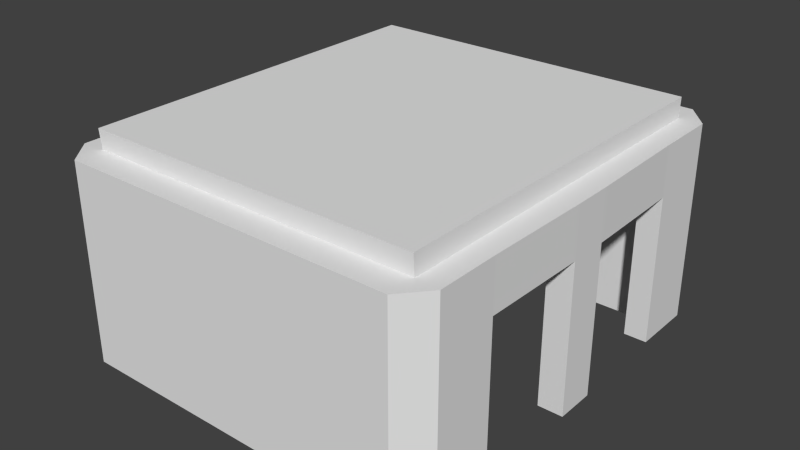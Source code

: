 # Source: door2.blend  (saved by Blender 2.79.0; exported with 4.5.12 LTS)
import bpy
from mathutils import Matrix  # noqa: F401  (used for matrix-valued properties, if any)

bpy.ops.wm.read_factory_settings(use_empty=True)
scene = bpy.context.scene
scene.name = 'Scene'

# ---- collections
col_collection_1 = bpy.data.collections.new('Collection 1'); scene.collection.children.link(col_collection_1)

# ---- materials (node trees are filled in below, after node groups)
mat_material = bpy.data.materials.new('Material')
mat_material.alpha_threshold = 0.0
mat_material.use_transparent_shadow = False
mat_material.roughness = 0.5
mat_material.line_color = (0.0, 0.0, 0.0, 1.0)

# ---- material node trees

# ---- world
world_world = bpy.data.worlds.new('World'); scene.world = world_world
world_world.color = (0.05088, 0.05088, 0.05088)
world_world.use_sun_shadow = False
world_world.sun_shadow_jitter_overblur = 0.0
world_world.cycles.sampling_method = 'NONE'
world_world.cycles.sample_map_resolution = 256

# ---- meshes
me_cube = bpy.data.meshes.new('Cube')
me_cube.from_pydata([(-8.5, -6.375, 0.0), (-8.5, -6.375, 10.0), (-8.5, 6.375, 0.0), (-8.5, 6.375, 10.0), (8.5, -6.375, 0.0), (8.5, -6.375, 10.0), (8.5, 6.375, 0.0), (8.5, 6.375, 10.0), (-8.5, -8.0, 0.0), (-8.5, -8.0, 10.0), (8.5, -8.0, 10.0), (8.5, -8.0, 0.0), (-8.5, 8.0, 10.0), (-8.5, 8.0, 0.0), (8.5, 8.0, 0.0), (8.5, 8.0, 10.0), (-8.5, -8.5, 11.0), (-8.5, 8.5, 11.0), (8.5, 8.5, 11.0), (8.5, -8.5, 11.0), (8.5, -9.5, 11.0), (-8.5, -9.5, 11.0), (-8.5, 9.5, 11.0), (8.5, 9.5, 11.0), (9.65, 6.375, 10.0), (9.65, 6.375, 0.0), (9.65, -6.375, 10.0), (9.65, -6.375, 0.0), (9.65, -9.5, 10.0), (9.65, -9.5, 0.0), (9.65, 9.5, 10.0), (9.65, 9.5, 0.0), (-9.65, -6.375, 0.0), (-9.65, -6.375, 10.0), (-9.65, 6.375, 10.0), (-9.65, 6.375, 0.0), (-9.65, -9.5, 0.0), (-9.65, -9.5, 10.0), (-9.65, 9.5, 10.0), (-9.65, 9.5, 0.0), (-8.5, -9.425, 10.0), (8.5, -9.425, 10.0), (-8.5, 9.425, 10.0), (8.5, 9.425, 10.0), (8.5, -1.0, 0.0), (8.5, -1.0, 10.0), (8.5, 1.0, 0.0), (8.5, 1.0, 10.0), (9.75, -1.0, 0.0), (9.75, -1.0, 10.0), (9.75, 1.0, 0.0), (9.75, 1.0, 10.0), (-9.75, -1.0, 0.0), (-9.75, -1.0, 10.0), (-9.75, 1.0, 0.0), (-9.75, 1.0, 10.0), (-8.5, -1.0, 0.0), (-8.5, -1.0, 10.0), (-8.5, 1.0, 0.0), (-8.5, 1.0, 10.0), (8.5, -10.84, 10.0), (8.5, -10.84, 0.0), (-8.5, -10.84, 0.0), (-8.5, -10.84, 10.0), (-8.5, 10.84, 10.0), (-8.5, 10.84, 0.0), (8.5, 10.84, 0.0), (8.5, 10.84, 10.0), (8.5, -1.0, 7.5), (8.5, 1.0, 7.5), (9.75, 1.0, 7.5), (9.75, -1.0, 7.5), (-8.5, 6.375, 7.5), (8.5, 6.375, 7.5), (-8.5, 8.0, 7.5), (8.5, 8.0, 7.5), (9.65, 6.375, 7.5), (9.65, 9.5, 7.5), (-9.65, 6.375, 7.5), (-9.65, 9.5, 7.5), (-8.5, 10.84, 7.5), (8.5, 10.84, 7.5), (-8.5, -6.375, 7.5), (8.5, -6.375, 7.5), (-8.5, -8.0, 7.5), (8.5, -8.0, 7.5), (9.65, -6.375, 7.5), (9.65, -9.5, 7.5), (-9.65, -6.375, 7.5), (-9.65, -9.5, 7.5), (8.5, -10.84, 7.5), (-8.5, -10.84, 7.5), (-9.75, -1.0, 7.5), (-9.75, 1.0, 7.5), (-8.5, 1.0, 7.5), (-8.5, -1.0, 7.5)], [], [(9, 40, 21), (10, 5, 19, 20), (83, 5, 26, 86), (3, 12, 38, 34), (85, 83, 4, 11), (73, 75, 14, 6), (51, 24, 7, 47), (15, 43, 23), (19, 16, 21, 20), (18, 17, 16, 19), (17, 18, 23, 22), (59, 94, 72, 3), (12, 3, 17, 22), (1, 9, 21, 16), (7, 15, 23, 18), (76, 25, 31, 77), (86, 26, 28, 87), (73, 6, 25, 76), (15, 7, 24, 30), (15, 30, 43), (5, 10, 28, 26), (88, 32, 36, 89), (78, 34, 38, 79), (9, 1, 33, 37), (72, 3, 34, 78), (82, 0, 32, 88), (84, 82, 1, 9), (74, 72, 2, 13), (43, 30, 67), (41, 40, 63, 60), (23, 43, 42, 22), (21, 40, 41, 20), (75, 74, 13, 14), (85, 84, 9, 10), (5, 45, 19), (77, 81, 67, 30), (28, 41, 60), (37, 40, 9), (28, 10, 41), (10, 20, 41), (12, 42, 38), (22, 42, 12), (68, 45, 47, 69), (69, 47, 51, 70), (70, 51, 49, 71), (71, 49, 45, 68), (92, 53, 55, 93), (51, 47, 45, 49), (93, 55, 59, 94), (94, 59, 57, 95), (95, 57, 53, 92), (59, 55, 53, 57), (90, 60, 63, 91), (80, 64, 67, 81), (42, 43, 67, 64), (87, 28, 60, 90), (37, 63, 40), (42, 64, 38), (89, 36, 62, 91), (79, 38, 64, 80), (48, 71, 68, 44), (50, 70, 71, 48), (46, 69, 70, 50), (44, 68, 69, 46), (39, 79, 80, 65), (65, 80, 81, 66), (31, 66, 81, 77), (15, 12, 74, 75), (12, 3, 72, 74), (2, 72, 78, 35), (35, 78, 79, 39), (7, 73, 76, 24), (24, 76, 77, 30), (7, 15, 75, 73), (37, 89, 91, 63), (29, 87, 90, 61), (61, 90, 91, 62), (11, 8, 84, 85), (8, 0, 82, 84), (1, 82, 88, 33), (33, 88, 89, 37), (27, 86, 87, 29), (10, 5, 83, 85), (4, 83, 86, 27), (45, 68, 83, 5), (26, 86, 71, 49), (45, 5, 26, 49), (71, 86, 83, 68), (69, 73, 76, 70), (47, 7, 73, 69), (24, 51, 70, 76), (47, 7, 18), (18, 19, 45, 47), (56, 95, 92, 52), (58, 94, 95, 56), (54, 93, 94, 58), (52, 92, 93, 54), (55, 59, 3, 34), (55, 34, 78, 93), (72, 94, 93, 78), (95, 82, 88, 92), (57, 1, 82, 95), (33, 53, 92, 88), (1, 57, 53, 33), (3, 59, 17), (57, 1, 16), (57, 16, 17, 59), (3, 12, 15, 7, 47, 45, 5, 10, 9, 1, 57, 59)])
me_cube.use_remesh_preserve_volume = False
me_cube.use_remesh_preserve_attributes = False
me_cube.use_mirror_vertex_groups = False
me_cube.update()
me_cylinder_001 = bpy.data.meshes.new('Cylinder.001')
me_cylinder_001.from_pydata([(-1.345e-06, 7.461, -5.0), (-1.345e-06, 7.461, 5.0), (0.1951, 7.442, -5.0), (0.1951, 7.442, 5.0), (0.3827, 7.385, -5.0), (0.3827, 7.385, 5.0), (0.5556, 7.293, -5.0), (0.5556, 7.293, 5.0), (0.7071, 7.168, -5.0), (0.7071, 7.168, 5.0), (0.8315, 7.017, -5.0), (0.8315, 7.017, 5.0), (0.9239, 6.844, -5.0), (0.9239, 6.844, 5.0), (0.9808, 6.656, -5.0), (0.9808, 6.656, 5.0), (1.0, 6.461, -5.0), (1.0, 6.461, 5.0), (-1.0, 6.461, -5.0), (-1.0, 6.461, 5.0), (-0.9808, 6.656, -5.0), (-0.9808, 6.656, 5.0), (-0.9239, 6.844, -5.0), (-0.9239, 6.844, 5.0), (-0.8315, 7.017, -5.0), (-0.8315, 7.017, 5.0), (-0.7071, 7.168, -5.0), (-0.7071, 7.168, 5.0), (-0.5556, 7.293, -5.0), (-0.5556, 7.293, 5.0), (-0.3827, 7.385, -5.0), (-0.3827, 7.385, 5.0), (-0.1951, 7.442, -5.0), (-0.1951, 7.442, 5.0), (1.0, 6.461, -5.0), (1.0, 0.461, -5.0), (-1.0, 0.461, -5.0), (-1.0, 6.461, -5.0), (1.0, 6.461, 5.0), (1.0, 0.461, 5.0), (-1.0, 0.461, 5.0), (-1.0, 6.461, 5.0), (3.45e-07, -0.4702, -0.5), (3.45e-07, -0.4702, 0.5), (-0.1951, -0.451, -0.5), (-0.1951, -0.451, 0.5), (-0.3827, -0.3941, -0.5), (-0.3827, -0.3941, 0.5), (-0.5556, -0.3017, -0.5), (-0.5556, -0.3017, 0.5), (-0.7071, -0.1773, -0.5), (-0.7071, -0.1773, 0.5), (-0.8315, -0.02577, -0.5), (-0.8315, -0.02577, 0.5), (-0.9239, 0.1471, -0.5), (-0.9239, 0.1471, 0.5), (-0.9808, 0.3347, -0.5), (-0.9808, 0.3347, 0.5), (-1.0, 0.5298, -0.5), (-1.0, 0.5298, 0.5), (1.0, 0.5298, -0.5), (1.0, 0.5298, 0.5), (0.9808, 0.3347, -0.5), (0.9808, 0.3347, 0.5), (0.9239, 0.1471, -0.5), (0.9239, 0.1471, 0.5), (0.8315, -0.02577, -0.5), (0.8315, -0.02577, 0.5), (0.7071, -0.1773, -0.5), (0.7071, -0.1773, 0.5), (0.5556, -0.3017, -0.5), (0.5556, -0.3017, 0.5), (0.3827, -0.3941, -0.5), (0.3827, -0.3941, 0.5), (0.1951, -0.451, -0.5), (0.1951, -0.451, 0.5), (-1.0, 0.5298, -0.5), (1.0, 0.5298, -0.5), (-1.0, 0.5298, 0.5), (1.0, 0.5298, 0.5), (3.45e-07, -0.4702, 1.5), (3.45e-07, -0.4702, 2.5), (-0.1951, -0.451, 1.5), (-0.1951, -0.451, 2.5), (-0.3827, -0.3941, 1.5), (-0.3827, -0.3941, 2.5), (-0.5556, -0.3017, 1.5), (-0.5556, -0.3017, 2.5), (-0.7071, -0.1773, 1.5), (-0.7071, -0.1773, 2.5), (-0.8315, -0.02577, 1.5), (-0.8315, -0.02577, 2.5), (-0.9239, 0.1471, 1.5), (-0.9239, 0.1471, 2.5), (-0.9808, 0.3347, 1.5), (-0.9808, 0.3347, 2.5), (-1.0, 0.5298, 1.5), (-1.0, 0.5298, 2.5), (1.0, 0.5298, 1.5), (1.0, 0.5298, 2.5), (0.9808, 0.3347, 1.5), (0.9808, 0.3347, 2.5), (0.9239, 0.1471, 1.5), (0.9239, 0.1471, 2.5), (0.8315, -0.02577, 1.5), (0.8315, -0.02577, 2.5), (0.7071, -0.1773, 1.5), (0.7071, -0.1773, 2.5), (0.5556, -0.3017, 1.5), (0.5556, -0.3017, 2.5), (0.3827, -0.3941, 1.5), (0.3827, -0.3941, 2.5), (0.1951, -0.451, 1.5), (0.1951, -0.451, 2.5), (-1.0, 0.5298, 1.5), (1.0, 0.5298, 1.5), (-1.0, 0.5298, 2.5), (1.0, 0.5298, 2.5), (3.45e-07, -0.4702, 3.5), (3.45e-07, -0.4702, 4.5), (-0.1951, -0.451, 3.5), (-0.1951, -0.451, 4.5), (-0.3827, -0.3941, 3.5), (-0.3827, -0.3941, 4.5), (-0.5556, -0.3017, 3.5), (-0.5556, -0.3017, 4.5), (-0.7071, -0.1773, 3.5), (-0.7071, -0.1773, 4.5), (-0.8315, -0.02577, 3.5), (-0.8315, -0.02577, 4.5), (-0.9239, 0.1471, 3.5), (-0.9239, 0.1471, 4.5), (-0.9808, 0.3347, 3.5), (-0.9808, 0.3347, 4.5), (-1.0, 0.5298, 3.5), (-1.0, 0.5298, 4.5), (1.0, 0.5298, 3.5), (1.0, 0.5298, 4.5), (0.9808, 0.3347, 3.5), (0.9808, 0.3347, 4.5), (0.9239, 0.1471, 3.5), (0.9239, 0.1471, 4.5), (0.8315, -0.02577, 3.5), (0.8315, -0.02577, 4.5), (0.7071, -0.1773, 3.5), (0.7071, -0.1773, 4.5), (0.5556, -0.3017, 3.5), (0.5556, -0.3017, 4.5), (0.3827, -0.3941, 3.5), (0.3827, -0.3941, 4.5), (0.1951, -0.451, 3.5), (0.1951, -0.451, 4.5), (-1.0, 0.5298, 3.5), (1.0, 0.5298, 3.5), (-1.0, 0.5298, 4.5), (1.0, 0.5298, 4.5), (3.45e-07, -0.4702, -2.5), (3.45e-07, -0.4702, -1.5), (-0.1951, -0.451, -2.5), (-0.1951, -0.451, -1.5), (-0.3827, -0.3941, -2.5), (-0.3827, -0.3941, -1.5), (-0.5556, -0.3017, -2.5), (-0.5556, -0.3017, -1.5), (-0.7071, -0.1773, -2.5), (-0.7071, -0.1773, -1.5), (-0.8315, -0.02577, -2.5), (-0.8315, -0.02577, -1.5), (-0.9239, 0.1471, -2.5), (-0.9239, 0.1471, -1.5), (-0.9808, 0.3347, -2.5), (-0.9808, 0.3347, -1.5), (-1.0, 0.5298, -2.5), (-1.0, 0.5298, -1.5), (1.0, 0.5298, -2.5), (1.0, 0.5298, -1.5), (0.9808, 0.3347, -2.5), (0.9808, 0.3347, -1.5), (0.9239, 0.1471, -2.5), (0.9239, 0.1471, -1.5), (0.8315, -0.02577, -2.5), (0.8315, -0.02577, -1.5), (0.7071, -0.1773, -2.5), (0.7071, -0.1773, -1.5), (0.5556, -0.3017, -2.5), (0.5556, -0.3017, -1.5), (0.3827, -0.3941, -2.5), (0.3827, -0.3941, -1.5), (0.1951, -0.451, -2.5), (0.1951, -0.451, -1.5), (-1.0, 0.5298, -2.5), (1.0, 0.5298, -2.5), (-1.0, 0.5298, -1.5), (1.0, 0.5298, -1.5), (3.45e-07, -0.4702, -4.5), (3.45e-07, -0.4702, -3.5), (-0.1951, -0.451, -4.5), (-0.1951, -0.451, -3.5), (-0.3827, -0.3941, -4.5), (-0.3827, -0.3941, -3.5), (-0.5556, -0.3017, -4.5), (-0.5556, -0.3017, -3.5), (-0.7071, -0.1773, -4.5), (-0.7071, -0.1773, -3.5), (-0.8315, -0.02577, -4.5), (-0.8315, -0.02577, -3.5), (-0.9239, 0.1471, -4.5), (-0.9239, 0.1471, -3.5), (-0.9808, 0.3347, -4.5), (-0.9808, 0.3347, -3.5), (-1.0, 0.5298, -4.5), (-1.0, 0.5298, -3.5), (1.0, 0.5298, -4.5), (1.0, 0.5298, -3.5), (0.9808, 0.3347, -4.5), (0.9808, 0.3347, -3.5), (0.9239, 0.1471, -4.5), (0.9239, 0.1471, -3.5), (0.8315, -0.02577, -4.5), (0.8315, -0.02577, -3.5), (0.7071, -0.1773, -4.5), (0.7071, -0.1773, -3.5), (0.5556, -0.3017, -4.5), (0.5556, -0.3017, -3.5), (0.3827, -0.3941, -4.5), (0.3827, -0.3941, -3.5), (0.1951, -0.451, -4.5), (0.1951, -0.451, -3.5), (-1.0, 0.5298, -4.5), (1.0, 0.5298, -4.5), (-1.0, 0.5298, -3.5), (1.0, 0.5298, -3.5)], [(76, 77), (76, 78), (77, 79), (78, 79), (114, 115), (114, 116), (115, 117), (116, 117), (152, 153), (152, 154), (153, 155), (154, 155), (190, 191), (190, 192), (191, 193), (192, 193), (228, 229), (228, 230), (229, 231), (230, 231)], [(0, 1, 3, 2), (2, 3, 5, 4), (4, 5, 7, 6), (6, 7, 9, 8), (8, 9, 11, 10), (10, 11, 13, 12), (12, 13, 15, 14), (14, 15, 17, 16), (18, 19, 21, 20), (20, 21, 23, 22), (22, 23, 25, 24), (24, 25, 27, 26), (26, 27, 29, 28), (28, 29, 31, 30), (32, 33, 1, 0), (30, 31, 33, 32), (34, 38, 39, 35), (35, 39, 40, 36), (36, 40, 41, 37), (42, 43, 45, 44), (44, 45, 47, 46), (46, 47, 49, 48), (48, 49, 51, 50), (50, 51, 53, 52), (52, 53, 55, 54), (54, 55, 57, 56), (56, 57, 59, 58), (42, 44, 46, 48, 50, 52, 54, 56, 58, 60, 62, 64, 66, 68, 70, 72, 74), (45, 43, 75, 73, 71, 69, 67, 65, 63, 61, 59, 57, 55, 53, 51, 49, 47), (60, 61, 63, 62), (62, 63, 65, 64), (64, 65, 67, 66), (66, 67, 69, 68), (68, 69, 71, 70), (70, 71, 73, 72), (74, 75, 43, 42), (72, 73, 75, 74), (80, 81, 83, 82), (82, 83, 85, 84), (84, 85, 87, 86), (86, 87, 89, 88), (88, 89, 91, 90), (90, 91, 93, 92), (92, 93, 95, 94), (94, 95, 97, 96), (80, 82, 84, 86, 88, 90, 92, 94, 96, 98, 100, 102, 104, 106, 108, 110, 112), (83, 81, 113, 111, 109, 107, 105, 103, 101, 99, 97, 95, 93, 91, 89, 87, 85), (98, 99, 101, 100), (100, 101, 103, 102), (102, 103, 105, 104), (104, 105, 107, 106), (106, 107, 109, 108), (108, 109, 111, 110), (112, 113, 81, 80), (110, 111, 113, 112), (118, 119, 121, 120), (120, 121, 123, 122), (122, 123, 125, 124), (124, 125, 127, 126), (126, 127, 129, 128), (128, 129, 131, 130), (130, 131, 133, 132), (132, 133, 135, 134), (118, 120, 122, 124, 126, 128, 130, 132, 134, 136, 138, 140, 142, 144, 146, 148, 150), (121, 119, 151, 149, 147, 145, 143, 141, 139, 137, 135, 133, 131, 129, 127, 125, 123), (136, 137, 139, 138), (138, 139, 141, 140), (140, 141, 143, 142), (142, 143, 145, 144), (144, 145, 147, 146), (146, 147, 149, 148), (150, 151, 119, 118), (148, 149, 151, 150), (156, 157, 159, 158), (158, 159, 161, 160), (160, 161, 163, 162), (162, 163, 165, 164), (164, 165, 167, 166), (166, 167, 169, 168), (168, 169, 171, 170), (170, 171, 173, 172), (156, 158, 160, 162, 164, 166, 168, 170, 172, 174, 176, 178, 180, 182, 184, 186, 188), (159, 157, 189, 187, 185, 183, 181, 179, 177, 175, 173, 171, 169, 167, 165, 163, 161), (174, 175, 177, 176), (176, 177, 179, 178), (178, 179, 181, 180), (180, 181, 183, 182), (182, 183, 185, 184), (184, 185, 187, 186), (188, 189, 157, 156), (186, 187, 189, 188), (194, 195, 197, 196), (196, 197, 199, 198), (198, 199, 201, 200), (200, 201, 203, 202), (202, 203, 205, 204), (204, 205, 207, 206), (206, 207, 209, 208), (208, 209, 211, 210), (194, 196, 198, 200, 202, 204, 206, 208, 210, 212, 214, 216, 218, 220, 222, 224, 226), (197, 195, 227, 225, 223, 221, 219, 217, 215, 213, 211, 209, 207, 205, 203, 201, 199), (212, 213, 215, 214), (214, 215, 217, 216), (216, 217, 219, 218), (218, 219, 221, 220), (220, 221, 223, 222), (222, 223, 225, 224), (226, 227, 195, 194), (224, 225, 227, 226)])
me_cylinder_001.materials.append(mat_material)
me_cylinder_001.use_remesh_preserve_volume = False
me_cylinder_001.use_remesh_preserve_attributes = False
me_cylinder_001.use_mirror_vertex_groups = False
me_cylinder_001.update()
me_cylinder = bpy.data.meshes.new('Cylinder')
me_cylinder.from_pydata([(-3.386e-07, 7.474, -5.0), (-3.386e-07, 7.474, 5.0), (0.1951, 7.454, -5.0), (0.1951, 7.454, 5.0), (0.3827, 7.397, -5.0), (0.3827, 7.397, 5.0), (0.5556, 7.305, -5.0), (0.5556, 7.305, 5.0), (0.7071, 7.181, -5.0), (0.7071, 7.181, 5.0), (0.8315, 7.029, -5.0), (0.8315, 7.029, 5.0), (0.9239, 6.856, -5.0), (0.9239, 6.856, 5.0), (0.9808, 6.669, -5.0), (0.9808, 6.669, 5.0), (1.0, 6.474, -5.0), (1.0, 6.474, 5.0), (-1.0, 6.474, -5.0), (-1.0, 6.474, 5.0), (-0.9808, 6.669, -5.0), (-0.9808, 6.669, 5.0), (-0.9239, 6.856, -5.0), (-0.9239, 6.856, 5.0), (-0.8315, 7.029, -5.0), (-0.8315, 7.029, 5.0), (-0.7071, 7.181, -5.0), (-0.7071, 7.181, 5.0), (-0.5556, 7.305, -5.0), (-0.5556, 7.305, 5.0), (-0.3827, 7.397, -5.0), (-0.3827, 7.397, 5.0), (-0.1951, 7.454, -5.0), (-0.1951, 7.454, 5.0), (1.0, 6.474, -5.0), (1.0, 0.4735, -5.0), (-1.0, 0.4735, -5.0), (-1.0, 6.474, -5.0), (1.0, 6.474, 5.0), (1.0, 0.4735, 5.0), (-1.0, 0.4735, 5.0), (-1.0, 6.474, 5.0), (3.014e-07, -0.4577, 0.5), (3.014e-07, -0.4577, 1.5), (-0.1951, -0.4385, 0.5), (-0.1951, -0.4385, 1.5), (-0.3827, -0.3816, 0.5), (-0.3827, -0.3816, 1.5), (-0.5556, -0.2892, 0.5), (-0.5556, -0.2892, 1.5), (-0.7071, -0.1648, 0.5), (-0.7071, -0.1648, 1.5), (-0.8315, -0.01327, 0.5), (-0.8315, -0.01327, 1.5), (-0.9239, 0.1596, 0.5), (-0.9239, 0.1596, 1.5), (-0.9808, 0.3472, 0.5), (-0.9808, 0.3472, 1.5), (-1.0, 0.5423, 0.5), (-1.0, 0.5423, 1.5), (1.0, 0.5423, 0.5), (1.0, 0.5423, 1.5), (0.9808, 0.3472, 0.5), (0.9808, 0.3472, 1.5), (0.9239, 0.1596, 0.5), (0.9239, 0.1596, 1.5), (0.8315, -0.01328, 0.5), (0.8315, -0.01328, 1.5), (0.7071, -0.1648, 0.5), (0.7071, -0.1648, 1.5), (0.5556, -0.2892, 0.5), (0.5556, -0.2892, 1.5), (0.3827, -0.3816, 0.5), (0.3827, -0.3816, 1.5), (0.1951, -0.4385, 0.5), (0.1951, -0.4385, 1.5), (-1.0, 0.5423, 0.5), (1.0, 0.5423, 0.5), (-1.0, 0.5423, 1.5), (1.0, 0.5423, 1.5), (3.014e-07, -0.4577, 2.5), (3.014e-07, -0.4577, 3.5), (-0.1951, -0.4385, 2.5), (-0.1951, -0.4385, 3.5), (-0.3827, -0.3816, 2.5), (-0.3827, -0.3816, 3.5), (-0.5556, -0.2892, 2.5), (-0.5556, -0.2892, 3.5), (-0.7071, -0.1648, 2.5), (-0.7071, -0.1648, 3.5), (-0.8315, -0.01327, 2.5), (-0.8315, -0.01327, 3.5), (-0.9239, 0.1596, 2.5), (-0.9239, 0.1596, 3.5), (-0.9808, 0.3472, 2.5), (-0.9808, 0.3472, 3.5), (-1.0, 0.5423, 2.5), (-1.0, 0.5423, 3.5), (1.0, 0.5423, 2.5), (1.0, 0.5423, 3.5), (0.9808, 0.3472, 2.5), (0.9808, 0.3472, 3.5), (0.9239, 0.1596, 2.5), (0.9239, 0.1596, 3.5), (0.8315, -0.01328, 2.5), (0.8315, -0.01328, 3.5), (0.7071, -0.1648, 2.5), (0.7071, -0.1648, 3.5), (0.5556, -0.2892, 2.5), (0.5556, -0.2892, 3.5), (0.3827, -0.3816, 2.5), (0.3827, -0.3816, 3.5), (0.1951, -0.4385, 2.5), (0.1951, -0.4385, 3.5), (-1.0, 0.5423, 2.5), (1.0, 0.5423, 2.5), (-1.0, 0.5423, 3.5), (1.0, 0.5423, 3.5), (3.014e-07, -0.4577, -1.5), (3.014e-07, -0.4577, -0.5), (-0.1951, -0.4385, -1.5), (-0.1951, -0.4385, -0.5), (-0.3827, -0.3816, -1.5), (-0.3827, -0.3816, -0.5), (-0.5556, -0.2892, -1.5), (-0.5556, -0.2892, -0.5), (-0.7071, -0.1648, -1.5), (-0.7071, -0.1648, -0.5), (-0.8315, -0.01327, -1.5), (-0.8315, -0.01327, -0.5), (-0.9239, 0.1596, -1.5), (-0.9239, 0.1596, -0.5), (-0.9808, 0.3472, -1.5), (-0.9808, 0.3472, -0.5), (-1.0, 0.5423, -1.5), (-1.0, 0.5423, -0.5), (1.0, 0.5423, -1.5), (1.0, 0.5423, -0.5), (0.9808, 0.3472, -1.5), (0.9808, 0.3472, -0.5), (0.9239, 0.1596, -1.5), (0.9239, 0.1596, -0.5), (0.8315, -0.01328, -1.5), (0.8315, -0.01328, -0.5), (0.7071, -0.1648, -1.5), (0.7071, -0.1648, -0.5), (0.5556, -0.2892, -1.5), (0.5556, -0.2892, -0.5), (0.3827, -0.3816, -1.5), (0.3827, -0.3816, -0.5), (0.1951, -0.4385, -1.5), (0.1951, -0.4385, -0.5), (-1.0, 0.5423, -1.5), (1.0, 0.5423, -1.5), (-1.0, 0.5423, -0.5), (1.0, 0.5423, -0.5), (3.014e-07, -0.4577, -3.5), (3.014e-07, -0.4577, -2.5), (-0.1951, -0.4385, -3.5), (-0.1951, -0.4385, -2.5), (-0.3827, -0.3816, -3.5), (-0.3827, -0.3816, -2.5), (-0.5556, -0.2892, -3.5), (-0.5556, -0.2892, -2.5), (-0.7071, -0.1648, -3.5), (-0.7071, -0.1648, -2.5), (-0.8315, -0.01327, -3.5), (-0.8315, -0.01327, -2.5), (-0.9239, 0.1596, -3.5), (-0.9239, 0.1596, -2.5), (-0.9808, 0.3472, -3.5), (-0.9808, 0.3472, -2.5), (-1.0, 0.5423, -3.5), (-1.0, 0.5423, -2.5), (1.0, 0.5423, -3.5), (1.0, 0.5423, -2.5), (0.9808, 0.3472, -3.5), (0.9808, 0.3472, -2.5), (0.9239, 0.1596, -3.5), (0.9239, 0.1596, -2.5), (0.8315, -0.01328, -3.5), (0.8315, -0.01328, -2.5), (0.7071, -0.1648, -3.5), (0.7071, -0.1648, -2.5), (0.5556, -0.2892, -3.5), (0.5556, -0.2892, -2.5), (0.3827, -0.3816, -3.5), (0.3827, -0.3816, -2.5), (0.1951, -0.4385, -3.5), (0.1951, -0.4385, -2.5), (-1.0, 0.5423, -3.5), (1.0, 0.5423, -3.5), (-1.0, 0.5423, -2.5), (1.0, 0.5423, -2.5), (3.014e-07, -0.4577, -5.0), (3.014e-07, -0.4577, -4.5), (-0.1951, -0.4385, -5.0), (-0.1951, -0.4385, -4.5), (-0.3827, -0.3816, -5.0), (-0.3827, -0.3816, -4.5), (-0.5556, -0.2892, -5.0), (-0.5556, -0.2892, -4.5), (-0.7071, -0.1648, -5.0), (-0.7071, -0.1648, -4.5), (-0.8315, -0.01327, -5.0), (-0.8315, -0.01327, -4.5), (-0.9239, 0.1596, -5.0), (-0.9239, 0.1596, -4.5), (-0.9808, 0.3472, -5.0), (-0.9808, 0.3472, -4.5), (-1.0, 0.5423, -5.0), (-1.0, 0.5423, -4.5), (1.0, 0.5423, -5.0), (1.0, 0.5423, -4.5), (0.9808, 0.3472, -5.0), (0.9808, 0.3472, -4.5), (0.9239, 0.1596, -5.0), (0.9239, 0.1596, -4.5), (0.8315, -0.01328, -5.0), (0.8315, -0.01328, -4.5), (0.7071, -0.1648, -5.0), (0.7071, -0.1648, -4.5), (0.5556, -0.2892, -5.0), (0.5556, -0.2892, -4.5), (0.3827, -0.3816, -5.0), (0.3827, -0.3816, -4.5), (0.1951, -0.4385, -5.0), (0.1951, -0.4385, -4.5), (-1.0, 0.5423, -5.0), (1.0, 0.5423, -5.0), (-1.0, 0.5423, -4.5), (1.0, 0.5423, -4.5), (3.014e-07, -0.4577, 4.5), (3.014e-07, -0.4577, 5.0), (-0.1951, -0.4385, 4.5), (-0.1951, -0.4385, 5.0), (-0.3827, -0.3816, 4.5), (-0.3827, -0.3816, 5.0), (-0.5556, -0.2892, 4.5), (-0.5556, -0.2892, 5.0), (-0.7071, -0.1648, 4.5), (-0.7071, -0.1648, 5.0), (-0.8315, -0.01327, 4.5), (-0.8315, -0.01327, 5.0), (-0.9239, 0.1596, 4.5), (-0.9239, 0.1596, 5.0), (-0.9808, 0.3472, 4.5), (-0.9808, 0.3472, 5.0), (-1.0, 0.5423, 4.5), (-1.0, 0.5423, 5.0), (1.0, 0.5423, 4.5), (1.0, 0.5423, 5.0), (0.9808, 0.3472, 4.5), (0.9808, 0.3472, 5.0), (0.9239, 0.1596, 4.5), (0.9239, 0.1596, 5.0), (0.8315, -0.01328, 4.5), (0.8315, -0.01328, 5.0), (0.7071, -0.1648, 4.5), (0.7071, -0.1648, 5.0), (0.5556, -0.2892, 4.5), (0.5556, -0.2892, 5.0), (0.3827, -0.3816, 4.5), (0.3827, -0.3816, 5.0), (0.1951, -0.4385, 4.5), (0.1951, -0.4385, 5.0), (-1.0, 0.5423, 4.5), (1.0, 0.5423, 4.5), (-1.0, 0.5423, 5.0), (1.0, 0.5423, 5.0)], [(76, 77), (76, 78), (77, 79), (78, 79), (114, 115), (114, 116), (115, 117), (116, 117), (152, 153), (152, 154), (153, 155), (154, 155), (190, 191), (190, 192), (191, 193), (192, 193), (228, 229), (228, 230), (229, 231), (230, 231), (266, 267), (266, 268), (267, 269), (268, 269)], [(0, 1, 3, 2), (2, 3, 5, 4), (4, 5, 7, 6), (6, 7, 9, 8), (8, 9, 11, 10), (10, 11, 13, 12), (12, 13, 15, 14), (14, 15, 17, 16), (18, 19, 21, 20), (20, 21, 23, 22), (22, 23, 25, 24), (24, 25, 27, 26), (26, 27, 29, 28), (28, 29, 31, 30), (32, 33, 1, 0), (30, 31, 33, 32), (34, 38, 39, 35), (35, 39, 40, 36), (36, 40, 41, 37), (42, 43, 45, 44), (44, 45, 47, 46), (46, 47, 49, 48), (48, 49, 51, 50), (50, 51, 53, 52), (52, 53, 55, 54), (54, 55, 57, 56), (56, 57, 59, 58), (42, 44, 46, 48, 50, 52, 54, 56, 58, 60, 62, 64, 66, 68, 70, 72, 74), (45, 43, 75, 73, 71, 69, 67, 65, 63, 61, 59, 57, 55, 53, 51, 49, 47), (60, 61, 63, 62), (62, 63, 65, 64), (64, 65, 67, 66), (66, 67, 69, 68), (68, 69, 71, 70), (70, 71, 73, 72), (74, 75, 43, 42), (72, 73, 75, 74), (80, 81, 83, 82), (82, 83, 85, 84), (84, 85, 87, 86), (86, 87, 89, 88), (88, 89, 91, 90), (90, 91, 93, 92), (92, 93, 95, 94), (94, 95, 97, 96), (80, 82, 84, 86, 88, 90, 92, 94, 96, 98, 100, 102, 104, 106, 108, 110, 112), (83, 81, 113, 111, 109, 107, 105, 103, 101, 99, 97, 95, 93, 91, 89, 87, 85), (98, 99, 101, 100), (100, 101, 103, 102), (102, 103, 105, 104), (104, 105, 107, 106), (106, 107, 109, 108), (108, 109, 111, 110), (112, 113, 81, 80), (110, 111, 113, 112), (118, 119, 121, 120), (120, 121, 123, 122), (122, 123, 125, 124), (124, 125, 127, 126), (126, 127, 129, 128), (128, 129, 131, 130), (130, 131, 133, 132), (132, 133, 135, 134), (118, 120, 122, 124, 126, 128, 130, 132, 134, 136, 138, 140, 142, 144, 146, 148, 150), (121, 119, 151, 149, 147, 145, 143, 141, 139, 137, 135, 133, 131, 129, 127, 125, 123), (136, 137, 139, 138), (138, 139, 141, 140), (140, 141, 143, 142), (142, 143, 145, 144), (144, 145, 147, 146), (146, 147, 149, 148), (150, 151, 119, 118), (148, 149, 151, 150), (156, 157, 159, 158), (158, 159, 161, 160), (160, 161, 163, 162), (162, 163, 165, 164), (164, 165, 167, 166), (166, 167, 169, 168), (168, 169, 171, 170), (170, 171, 173, 172), (156, 158, 160, 162, 164, 166, 168, 170, 172, 174, 176, 178, 180, 182, 184, 186, 188), (159, 157, 189, 187, 185, 183, 181, 179, 177, 175, 173, 171, 169, 167, 165, 163, 161), (174, 175, 177, 176), (176, 177, 179, 178), (178, 179, 181, 180), (180, 181, 183, 182), (182, 183, 185, 184), (184, 185, 187, 186), (188, 189, 157, 156), (186, 187, 189, 188), (194, 195, 197, 196), (196, 197, 199, 198), (198, 199, 201, 200), (200, 201, 203, 202), (202, 203, 205, 204), (204, 205, 207, 206), (206, 207, 209, 208), (208, 209, 211, 210), (197, 195, 227, 225, 223, 221, 219, 217, 215, 213, 211, 209, 207, 205, 203, 201, 199), (212, 213, 215, 214), (214, 215, 217, 216), (216, 217, 219, 218), (218, 219, 221, 220), (220, 221, 223, 222), (222, 223, 225, 224), (226, 227, 195, 194), (224, 225, 227, 226), (232, 233, 235, 234), (234, 235, 237, 236), (236, 237, 239, 238), (238, 239, 241, 240), (240, 241, 243, 242), (242, 243, 245, 244), (244, 245, 247, 246), (246, 247, 249, 248), (232, 234, 236, 238, 240, 242, 244, 246, 248, 250, 252, 254, 256, 258, 260, 262, 264), (250, 251, 253, 252), (252, 253, 255, 254), (254, 255, 257, 256), (256, 257, 259, 258), (258, 259, 261, 260), (260, 261, 263, 262), (264, 265, 233, 232), (262, 263, 265, 264)])
me_cylinder.materials.append(mat_material)
me_cylinder.use_remesh_preserve_volume = False
me_cylinder.use_remesh_preserve_attributes = False
me_cylinder.use_mirror_vertex_groups = False
me_cylinder.update()

# ---- objects
ob_base = bpy.data.objects.new('base', me_cube)
ob_cylinder_001 = bpy.data.objects.new('Cylinder.001', me_cylinder_001)
ob_cylinder = bpy.data.objects.new('Cylinder', me_cylinder)

# ---- transforms, parenting, visibility, modifiers, constraints
ob_base.location = (0.0, 0.0, 0.0)
ob_base.lineart.crease_threshold = 0.0
ob_cylinder_001.location = (0.0, -1.192e-07, 5.0)
ob_cylinder_001.rotation_euler = (0.0, -0.0, 3.142)
ob_cylinder_001.lineart.crease_threshold = 0.0
ob_cylinder.location = (0.0, -0.05, 5.0)
ob_cylinder.lineart.crease_threshold = 0.0

# ---- collection membership
col_collection_1.objects.link(ob_base)
col_collection_1.objects.link(ob_cylinder_001)
col_collection_1.objects.link(ob_cylinder)

# ---- scene / render settings (as saved in the file)
scene.frame_start = 1; scene.frame_end = 250; scene.frame_set(1)
scene.render.engine = 'BLENDER_EEVEE_NEXT'
scene.render.resolution_percentage = 50
scene.render.dither_intensity = 0.0
scene.cycles.use_denoising = False
scene.cycles.samples = 10
scene.cycles.sampling_pattern = 'TABULATED_SOBOL'
scene.cycles.light_sampling_threshold = 0.0
scene.cycles.use_adaptive_sampling = False
scene.cycles.use_light_tree = False
scene.cycles.blur_glossy = 0.0
scene.cycles.pixel_filter_type = 'GAUSSIAN'
scene.cycles.sample_clamp_indirect = 0.0
scene.view_settings.view_transform = 'Standard'
bpy.context.view_layer.update()

# ---- added for rendering (the .blend has no active camera and no usable light): camera, sun
cam_auto = bpy.data.cameras.new('AutoCamera')
cam_auto.lens = 50.0
cam_auto.sensor_width = 36.0
cam_auto.clip_end = 1000.0
ob_auto_camera = bpy.data.objects.new('AutoCamera', cam_auto)
scene.collection.objects.link(ob_auto_camera)
ob_auto_camera.location = (28.8332, -34.5999, 28.5666)
ob_auto_camera.rotation_euler = (1.09748, -7.21219e-08, 0.694738)
scene.camera = ob_auto_camera
light_auto_sun = bpy.data.lights.new('AutoSun', 'SUN')
light_auto_sun.energy = 3.0
light_auto_sun.angle = 0.0523599
ob_auto_sun = bpy.data.objects.new('AutoSun', light_auto_sun)
scene.collection.objects.link(ob_auto_sun)
ob_auto_sun.rotation_euler = (0.872665, 0.174533, 0.523599)
bpy.context.view_layer.update()

